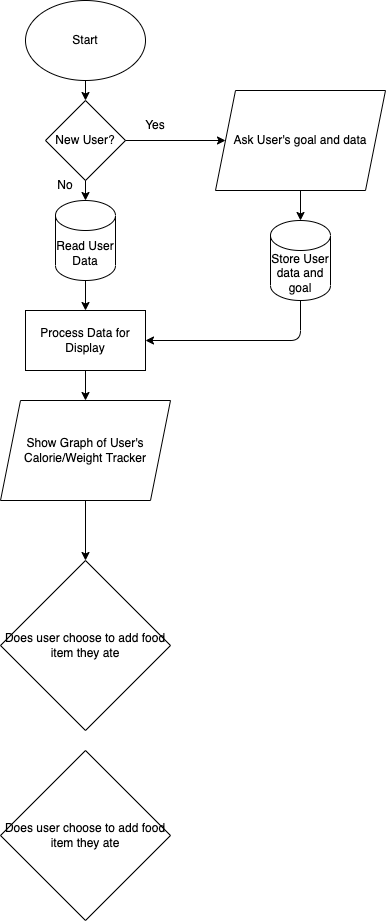

The diagram above was exported from draw.io. Its source (the exported page's mxGraphModel, read from the mxfile embedded in the PNG):
<mxGraphModel dx="550" dy="636" grid="1" gridSize="10" guides="1" tooltips="1" connect="1" arrows="1" fold="1" page="1" pageScale="1" pageWidth="850" pageHeight="1100" math="0" shadow="0">
  <root>
    <mxCell id="0" />
    <mxCell id="1" parent="0" />
    <mxCell id="12" value="" style="edgeStyle=none;html=1;" edge="1" parent="1" source="2" target="11">
      <mxGeometry relative="1" as="geometry" />
    </mxCell>
    <mxCell id="2" value="Start" style="ellipse;whiteSpace=wrap;html=1;" parent="1" vertex="1">
      <mxGeometry x="140" y="70" width="120" height="80" as="geometry" />
    </mxCell>
    <mxCell id="17" value="" style="edgeStyle=none;html=1;" edge="1" parent="1" source="3" target="10">
      <mxGeometry relative="1" as="geometry" />
    </mxCell>
    <mxCell id="3" value="Show Graph of User's Calorie/Weight Tracker" style="shape=parallelogram;perimeter=parallelogramPerimeter;whiteSpace=wrap;html=1;fixedSize=1;" parent="1" vertex="1">
      <mxGeometry x="115" y="470" width="170" height="100" as="geometry" />
    </mxCell>
    <mxCell id="7" value="" style="edgeStyle=none;html=1;" parent="1" source="4" target="3" edge="1">
      <mxGeometry relative="1" as="geometry" />
    </mxCell>
    <mxCell id="4" value="Process Data for Display" style="rounded=0;whiteSpace=wrap;html=1;" parent="1" vertex="1">
      <mxGeometry x="140" y="380" width="120" height="60" as="geometry" />
    </mxCell>
    <mxCell id="8" value="" style="edgeStyle=none;html=1;" parent="1" source="5" target="4" edge="1">
      <mxGeometry relative="1" as="geometry" />
    </mxCell>
    <mxCell id="5" value="Read User Data" style="shape=cylinder3;whiteSpace=wrap;html=1;boundedLbl=1;backgroundOutline=1;size=15;" parent="1" vertex="1">
      <mxGeometry x="170" y="270" width="60" height="80" as="geometry" />
    </mxCell>
    <mxCell id="10" value="Does user choose to add food item they ate" style="rhombus;whiteSpace=wrap;html=1;" vertex="1" parent="1">
      <mxGeometry x="115" y="630" width="170" height="170" as="geometry" />
    </mxCell>
    <mxCell id="13" value="" style="edgeStyle=none;html=1;" edge="1" parent="1" source="11" target="5">
      <mxGeometry relative="1" as="geometry" />
    </mxCell>
    <mxCell id="11" value="New User?" style="rhombus;whiteSpace=wrap;html=1;" vertex="1" parent="1">
      <mxGeometry x="160" y="170" width="80" height="80" as="geometry" />
    </mxCell>
    <mxCell id="14" value="No" style="text;html=1;strokeColor=none;fillColor=none;align=center;verticalAlign=middle;whiteSpace=wrap;rounded=0;" vertex="1" parent="1">
      <mxGeometry x="150" y="240" width="60" height="30" as="geometry" />
    </mxCell>
    <mxCell id="18" style="edgeStyle=none;html=1;exitX=0;exitY=1;exitDx=0;exitDy=0;entryX=0;entryY=0.5;entryDx=0;entryDy=0;" edge="1" parent="1" source="15" target="16">
      <mxGeometry relative="1" as="geometry" />
    </mxCell>
    <mxCell id="15" value="Yes" style="text;html=1;strokeColor=none;fillColor=none;align=center;verticalAlign=middle;whiteSpace=wrap;rounded=0;" vertex="1" parent="1">
      <mxGeometry x="240" y="180" width="60" height="30" as="geometry" />
    </mxCell>
    <mxCell id="20" style="edgeStyle=none;html=1;exitX=0.5;exitY=1;exitDx=0;exitDy=0;entryX=0.5;entryY=0;entryDx=0;entryDy=0;entryPerimeter=0;" edge="1" parent="1" source="16" target="19">
      <mxGeometry relative="1" as="geometry" />
    </mxCell>
    <mxCell id="16" value="Ask User's goal and data" style="shape=parallelogram;perimeter=parallelogramPerimeter;whiteSpace=wrap;html=1;fixedSize=1;" vertex="1" parent="1">
      <mxGeometry x="330" y="160" width="170" height="100" as="geometry" />
    </mxCell>
    <mxCell id="21" style="edgeStyle=none;html=1;exitX=0.5;exitY=1;exitDx=0;exitDy=0;exitPerimeter=0;entryX=1;entryY=0.5;entryDx=0;entryDy=0;" edge="1" parent="1" source="19" target="4">
      <mxGeometry relative="1" as="geometry">
        <Array as="points">
          <mxPoint x="415" y="410" />
        </Array>
      </mxGeometry>
    </mxCell>
    <mxCell id="19" value="Store User data and goal" style="shape=cylinder3;whiteSpace=wrap;html=1;boundedLbl=1;backgroundOutline=1;size=15;" vertex="1" parent="1">
      <mxGeometry x="385" y="290" width="60" height="80" as="geometry" />
    </mxCell>
    <mxCell id="22" value="Does user choose to add food item they ate" style="rhombus;whiteSpace=wrap;html=1;" vertex="1" parent="1">
      <mxGeometry x="115" y="820" width="170" height="170" as="geometry" />
    </mxCell>
  </root>
</mxGraphModel>